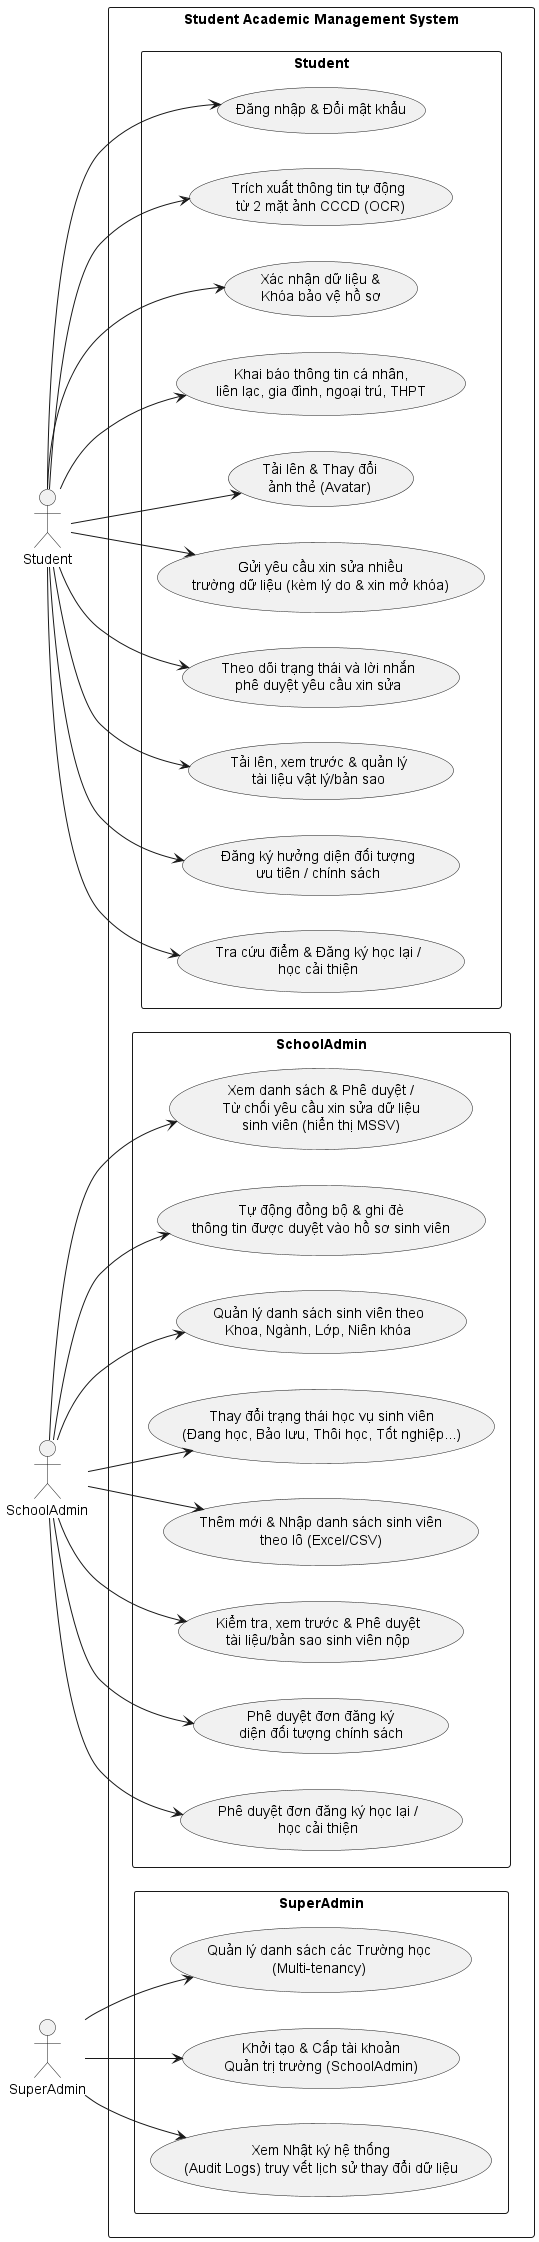

The diagram above was rendered by PlantUML. Its source (embedded in the PNG):
@startuml

left to right direction

skinparam packageStyle rectangle
skinparam shadowing false
skinparam actorStyle stickman

actor "Student" as Student
actor "SchoolAdmin" as SchoolAdmin
actor "SuperAdmin" as SuperAdmin

rectangle "Student Academic Management System" {

    package "Student" as StudentGroup {

        usecase "Đăng nhập & Đổi mật khẩu" as ST01

        usecase "Trích xuất thông tin tự động\n từ 2 mặt ảnh CCCD (OCR)" as ST02

        usecase "Xác nhận dữ liệu &\nKhóa bảo vệ hồ sơ" as ST03

        usecase "Khai báo thông tin cá nhân,\nliên lạc, gia đình, ngoại trú, THPT" as ST04

        usecase "Tải lên & Thay đổi\nảnh thẻ (Avatar)" as ST05

        usecase "Gửi yêu cầu xin sửa nhiều\ntrường dữ liệu (kèm lý do & xin mở khóa)" as ST06

        usecase "Theo dõi trạng thái và lời nhắn\nphê duyệt yêu cầu xin sửa" as ST07

        usecase "Tải lên, xem trước & quản lý\ntài liệu vật lý/bản sao" as ST08

        usecase "Đăng ký hưởng diện đối tượng\nưu tiên / chính sách" as ST09

        usecase "Tra cứu điểm & Đăng ký học lại /\nhọc cải thiện" as ST10
    }


    package "SchoolAdmin" as SchoolAdminGroup {

        usecase "Xem danh sách & Phê duyệt /\nTừ chối yêu cầu xin sửa dữ liệu\nsinh viên (hiển thị MSSV)" as SA01

        usecase "Tự động đồng bộ & ghi đè\nthông tin được duyệt vào hồ sơ sinh viên" as SA02

        usecase "Quản lý danh sách sinh viên theo\nKhoa, Ngành, Lớp, Niên khóa" as SA03

        usecase "Thay đổi trạng thái học vụ sinh viên\n(Đang học, Bảo lưu, Thôi học, Tốt nghiệp...)" as SA04

        usecase "Thêm mới & Nhập danh sách sinh viên\ntheo lô (Excel/CSV)" as SA05

        usecase "Kiểm tra, xem trước & Phê duyệt\ntài liệu/bản sao sinh viên nộp" as SA06

        usecase "Phê duyệt đơn đăng ký\ndiện đối tượng chính sách" as SA07

        usecase "Phê duyệt đơn đăng ký học lại /\nhọc cải thiện" as SA08
    }


    package "SuperAdmin" as SuperAdminGroup {

        usecase "Quản lý danh sách các Trường học\n(Multi-tenancy)" as SU01

        usecase "Khởi tạo & Cấp tài khoản\nQuản trị trường (SchoolAdmin)" as SU02

        usecase "Xem Nhật ký hệ thống\n(Audit Logs) truy vết lịch sử thay đổi dữ liệu" as SU03
    }
}


' ==============================
' STUDENT
' ==============================

Student --> ST01
Student --> ST02
Student --> ST03
Student --> ST04
Student --> ST05
Student --> ST06
Student --> ST07
Student --> ST08
Student --> ST09
Student --> ST10


' ==============================
' SCHOOL ADMIN
' ==============================

SchoolAdmin --> SA01
SchoolAdmin --> SA02
SchoolAdmin --> SA03
SchoolAdmin --> SA04
SchoolAdmin --> SA05
SchoolAdmin --> SA06
SchoolAdmin --> SA07
SchoolAdmin --> SA08


' ==============================
' SUPER ADMIN
' ==============================

SuperAdmin --> SU01
SuperAdmin --> SU02
SuperAdmin --> SU03


@enduml